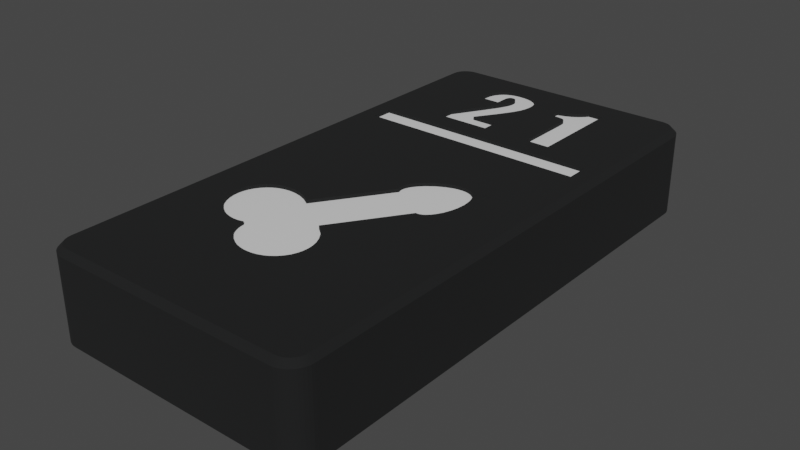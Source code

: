 # Source: prefab_tablet_21.blend  (saved by Blender 3.6.11; exported with 4.5.12 LTS)
import bpy
from mathutils import Matrix  # noqa: F401  (used for matrix-valued properties, if any)

bpy.ops.wm.read_factory_settings(use_empty=True)
scene = bpy.context.scene
scene.name = 'Scene'

# ---- collections
col_collection = bpy.data.collections.new('Collection'); scene.collection.children.link(col_collection)

# ---- materials (node trees are filled in below, after node groups)
mat_base = bpy.data.materials.new('base')
mat_base.use_transparent_shadow = False
mat_emboss = bpy.data.materials.new('emboss')
mat_emboss.use_transparent_shadow = False
mat_material = bpy.data.materials.new('Material')
mat_material.use_transparent_shadow = False

# ---- material node trees
mat_base.use_nodes = True; mat_base.node_tree.nodes.clear()
_N = mat_base.node_tree.nodes; _L = mat_base.node_tree.links
n0 = _N.new('ShaderNodeBsdfPrincipled'); n0.name = 'Principled BSDF'; n0.location = (10, 300)
n0.distribution = 'GGX'
n0.subsurface_method = 'RANDOM_WALK_SKIN'
n0.inputs[0].default_value = (0.005758, 0.006145, 0.00637, 1.0)
n0.inputs[2].default_value = 0.9488
n0.inputs[3].default_value = 1.45
n0.inputs[27].default_value = (0.0, 0.0, 0.0, 1.0)
n1 = _N.new('ShaderNodeOutputMaterial'); n1.name = 'Material Output'; n1.location = (300, 300)
_L.new(n0.outputs[0], n1.inputs[0])
n1.is_active_output = True
mat_emboss.use_nodes = True; mat_emboss.node_tree.nodes.clear()
_N = mat_emboss.node_tree.nodes; _L = mat_emboss.node_tree.links
n0 = _N.new('ShaderNodeBsdfPrincipled'); n0.name = 'Principled BSDF'; n0.location = (10, 300)
n0.distribution = 'GGX'
n0.subsurface_method = 'RANDOM_WALK_SKIN'
n0.inputs[0].default_value = (1.0, 1.0, 1.0, 1.0)
n0.inputs[2].default_value = 0.1693
n0.inputs[3].default_value = 1.45
n0.inputs[28].default_value = 0.1
n1 = _N.new('ShaderNodeOutputMaterial'); n1.name = 'Material Output'; n1.location = (300, 300)
_L.new(n0.outputs[0], n1.inputs[0])
n1.is_active_output = True
mat_material.use_nodes = True; mat_material.node_tree.nodes.clear()
_N = mat_material.node_tree.nodes; _L = mat_material.node_tree.links
n0 = _N.new('ShaderNodeBsdfPrincipled'); n0.name = 'Principled BSDF'; n0.location = (10, 300)
n0.distribution = 'GGX'
n0.subsurface_method = 'RANDOM_WALK_SKIN'
n0.inputs[2].default_value = 0.09748
n0.inputs[3].default_value = 1.45
n0.inputs[27].default_value = (0.0, 0.0, 0.0, 1.0)
n1 = _N.new('ShaderNodeOutputMaterial'); n1.name = 'Material Output'; n1.location = (300, 300)
_L.new(n0.outputs[0], n1.inputs[0])
n1.is_active_output = True

# ---- world
world_world = bpy.data.worlds.new('World'); scene.world = world_world
world_world.use_nodes = True; world_world.node_tree.nodes.clear()
_N = world_world.node_tree.nodes; _L = world_world.node_tree.links
n0 = _N.new('ShaderNodeOutputWorld'); n0.name = 'World Output'; n0.location = (300, 300)
n1 = _N.new('ShaderNodeBackground'); n1.name = 'Background'; n1.location = (10, 300)
n1.inputs[0].default_value = (0.05088, 0.05088, 0.05088, 1.0)
_L.new(n1.outputs[0], n0.inputs[0])
n0.is_active_output = True
world_world.color = (0.05088, 0.05088, 0.05088)
world_world.use_sun_shadow = False
world_world.sun_shadow_jitter_overblur = 0.0

# ---- meshes
me_tablet_21 = bpy.data.meshes.new('tablet 21')
me_tablet_21.from_pydata([(11.56, 8.6, 12.0), (6.687, 8.6, 12.0), (2.0, 8.6, 14.0), (6.714, 8.6, 10.62), (9.678, 8.6, 4.888), (8.709, 8.6, 4.837), (9.67, 8.6, 5.026), (8.699, 8.6, 5.133), (9.62, 8.6, 5.298), (6.687, 8.6, 5.965), (8.373, 8.6, 7.832), (8.699, 8.6, 5.965), (9.138, 8.6, 6.473), (9.497, 8.6, 5.689), (23.0, 8.6, 14.0), (15.98, 8.6, 12.0), (11.56, 8.6, 10.41), (15.98, 8.6, 7.212), (9.332, 8.6, 4.182), (9.266, 8.6, 4.171), (9.189, 8.6, 4.165), (9.111, 8.6, 4.17), (15.92, 8.6, 5.93), (15.9, 8.6, 5.869), (15.87, 8.6, 5.831), (24.48, 8.6, 48.23), (24.5, 8.6, 48.0), (14.59, 8.6, 40.27), (23.68, 8.6, 0.6635), (23.46, 8.6, 0.5734), (18.21, 8.6, 3.0), (15.98, 8.6, 6.771), (15.97, 8.6, 6.462), (15.96, 8.6, 6.246), (9.669, 8.6, 4.703), (9.648, 8.6, 4.57), (9.616, 8.6, 4.461), (8.847, 8.6, 4.319), (8.812, 8.6, 4.374), (14.86, 8.6, 39.85), (11.82, 8.6, 41.48), (2.0, 8.6, 49.5), (12.41, 8.6, 41.47), (23.0, 8.6, 49.5), (12.97, 8.6, 41.37), (13.48, 8.6, 41.18), (10.76, 8.6, 3.19), (11.03, 8.6, 3.392), (14.4, 8.6, 4.509), (24.48, 8.6, 1.765), (24.5, 8.6, 2.0), (18.21, 8.6, 12.0), (2.0, 8.6, 0.5), (16.83, 8.6, 3.0), (23.0, 8.6, 0.5), (23.23, 8.6, 0.5185), (15.95, 8.6, 6.103), (15.94, 8.6, 5.999), (9.571, 8.6, 4.367), (9.53, 8.6, 4.308), (9.49, 8.6, 4.266), (8.774, 8.6, 4.458), (8.738, 8.6, 4.602), (6.915, 8.6, 32.02), (7.497, 8.6, 32.03), (2.0, 8.6, 16.0), (11.71, 8.6, 5.733), (11.55, 8.6, 6.355), (14.4, 8.6, 5.541), (11.21, 8.6, 7.103), (24.43, 8.6, 1.536), (24.34, 8.6, 1.319), (24.21, 8.6, 1.118), (9.445, 8.6, 4.232), (9.391, 8.6, 4.203), (9.048, 8.6, 4.182), (8.992, 8.6, 4.203), (8.889, 8.6, 4.272), (8.938, 8.6, 4.233), (15.83, 8.6, 5.778), (15.78, 8.6, 5.731), (15.7, 8.6, 5.675), (14.26, 8.6, 40.64), (13.86, 8.6, 40.96), (10.48, 8.6, 8.337), (9.116, 8.6, 10.41), (14.62, 8.6, 5.541), (15.1, 8.6, 5.553), (6.759, 8.6, 4.497), (6.831, 8.6, 4.213), (0.5, 8.6, 2.0), (24.06, 8.6, 0.9393), (23.88, 8.6, 0.7865), (15.61, 8.6, 5.634), (15.46, 8.6, 5.595), (11.26, 8.6, 3.635), (11.47, 8.6, 3.929), (11.61, 8.6, 4.217), (18.34, 8.6, 23.39), (18.58, 8.6, 23.53), (23.0, 8.6, 16.0), (5.447, 8.6, 32.48), (5.887, 8.6, 32.25), (6.375, 8.6, 32.1), (15.18, 8.6, 38.46), (15.14, 8.6, 38.96), (15.04, 8.6, 39.39), (23.23, 8.6, 49.48), (23.46, 8.6, 49.43), (23.68, 8.6, 49.34), (23.88, 8.6, 49.21), (24.06, 8.6, 49.06), (24.21, 8.6, 48.88), (24.34, 8.6, 48.68), (24.43, 8.6, 48.46), (11.71, 8.6, 4.543), (11.76, 8.6, 4.912), (11.77, 8.6, 5.129), (7.722, 8.6, 3.107), (8.018, 8.6, 2.965), (8.423, 8.6, 2.849), (8.846, 8.6, 2.796), (6.687, 8.6, 5.642), (6.701, 8.6, 5.084), (7.139, 8.6, 3.633), (7.276, 8.6, 3.464), (7.481, 8.6, 3.271), (9.088, 8.6, 2.788), (9.587, 8.6, 2.814), (10.07, 8.6, 2.901), (10.45, 8.6, 3.031), (11.5, 8.6, 41.44), (10.88, 8.6, 41.29), (10.28, 8.6, 41.02), (0.7865, 8.6, 1.118), (0.6635, 8.6, 1.319), (15.71, 8.6, 4.005), (16.19, 8.6, 3.674), (16.58, 8.6, 3.304), (14.39, 8.6, 36.34), (14.74, 8.6, 36.87), (17.64, 8.6, 29.14), (14.99, 8.6, 37.41), (17.79, 8.6, 29.13), (15.12, 8.6, 4.287), (8.157, 8.6, 32.15), (13.66, 8.6, 26.09), (8.81, 8.6, 32.39), (13.66, 8.6, 26.26), (13.69, 8.6, 26.4), (13.77, 8.6, 25.64), (13.91, 8.6, 25.33), (0.5734, 8.6, 1.536), (0.5185, 8.6, 1.765), (1.536, 8.6, 0.5734), (1.319, 8.6, 0.6635), (6.954, 8.6, 3.93), (1.118, 8.6, 0.7865), (0.9393, 8.6, 0.9393), (4.464, 8.6, 33.51), (4.733, 8.6, 33.12), (5.062, 8.6, 32.77), (9.565, 8.6, 32.82), (13.77, 8.6, 26.61), (13.73, 8.6, 26.53), (13.69, 8.6, 25.88), (14.21, 8.6, 24.92), (14.68, 8.6, 24.43), (15.38, 8.6, 23.91), (18.8, 8.6, 23.71), (18.99, 8.6, 23.92), (19.16, 8.6, 24.18), (19.5, 8.6, 25.65), (1.765, 8.6, 0.5185), (17.44, 8.6, 23.22), (17.78, 8.6, 23.23), (18.07, 8.6, 23.29), (17.5, 8.6, 29.13), (13.29, 8.6, 35.34), (13.9, 8.6, 35.82), (19.31, 8.6, 24.52), (19.43, 8.6, 24.97), (19.45, 8.6, 26.41), (19.32, 8.6, 27.04), (19.1, 8.6, 27.71), (0.5185, 8.6, 48.23), (0.5734, 8.6, 48.46), (6.071, 8.6, 38.17), (0.6635, 8.6, 48.68), (1.765, 8.6, 49.48), (6.642, 8.6, 38.41), (7.156, 8.6, 38.54), (18.54, 8.6, 28.64), (18.31, 8.6, 28.86), (18.14, 8.6, 28.99), (15.13, 8.6, 37.94), (18.8, 8.6, 28.28), (0.7865, 8.6, 48.88), (0.9393, 8.6, 49.06), (1.118, 8.6, 49.21), (5.058, 8.6, 37.4), (4.678, 8.6, 36.92), (0.5, 8.6, 48.0), (18.08, 8.6, 29.02), (17.93, 8.6, 29.08), (9.747, 8.6, 40.68), (9.287, 8.6, 40.25), (8.957, 8.6, 39.84), (1.319, 8.6, 49.34), (1.536, 8.6, 49.43), (5.527, 8.6, 37.82), (8.484, 8.6, 38.43), (8.323, 8.6, 38.49), (8.507, 8.6, 38.74), (8.005, 8.6, 38.56), (8.583, 8.6, 39.07), (4.385, 8.6, 36.41), (4.194, 8.6, 35.89), (4.092, 8.6, 35.37), (4.074, 8.6, 34.87), (4.137, 8.6, 34.37), (4.261, 8.6, 33.94), (7.614, 8.6, 38.58), (8.727, 8.6, 39.44), (16.04, 8.6, 23.56), (16.61, 8.6, 23.35), (17.03, 8.6, 23.25), (0.0, 8.1, 2.0), (0.0, 0.5, 2.0), (0.0, 8.1, 48.0), (0.0, 0.5, 48.0), (2.0, 8.1, 50.0), (2.0, 0.5, 50.0), (23.0, 8.1, 50.0), (23.0, 0.5, 50.0), (25.0, 8.1, 48.0), (25.0, 0.5, 48.0), (25.0, 8.1, 2.0), (25.0, 0.5, 2.0), (23.0, 8.1, 0.0), (23.0, 0.5, 0.0), (2.0, 8.1, 0.0), (2.0, 0.5, 0.0), (2.0, 0.0, 0.5), (23.0, 0.0, 0.5), (0.5, 0.0, 2.0), (1.765, 0.0, 0.5185), (24.5, 0.0, 2.0), (24.5, 0.0, 48.0), (23.0, 0.0, 49.5), (24.48, 0.0, 48.23), (24.48, 0.0, 1.765), (2.0, 0.0, 49.5), (0.5, 0.0, 48.0), (24.21, 0.0, 48.88), (24.06, 0.0, 49.06), (23.88, 0.0, 49.21), (24.43, 0.0, 48.46), (24.34, 0.0, 48.68), (23.23, 0.0, 49.48), (23.46, 0.0, 49.43), (0.6635, 0.0, 1.319), (0.7865, 0.0, 1.118), (1.536, 0.0, 0.5734), (23.68, 0.0, 49.34), (23.46, 0.0, 0.5734), (24.21, 0.0, 1.118), (24.34, 0.0, 1.319), (0.5734, 0.0, 1.536), (0.9393, 0.0, 0.9393), (1.118, 0.0, 0.7865), (1.319, 0.0, 0.6635), (23.68, 0.0, 0.6635), (23.88, 0.0, 0.7865), (24.06, 0.0, 0.9393), (23.23, 0.0, 0.5185), (24.43, 0.0, 1.536), (1.765, 0.0, 49.48), (1.536, 0.0, 49.43), (0.9393, 0.0, 49.06), (1.319, 0.0, 49.34), (1.118, 0.0, 49.21), (0.7865, 0.0, 48.88), (0.6635, 0.0, 48.68), (0.5734, 0.0, 48.46), (0.5185, 0.0, 48.23), (0.5185, 0.0, 1.765), (1.687, 0.5, 0.02462), (1.687, 8.1, 0.02462), (1.382, 0.5, 0.09789), (1.382, 8.1, 0.09789), (1.092, 0.5, 0.218), (1.092, 8.1, 0.218), (0.8244, 0.5, 0.382), (0.8244, 8.1, 0.382), (0.5858, 0.5, 0.5858), (0.5858, 8.1, 0.5858), (0.382, 0.5, 0.8244), (0.382, 8.1, 0.8244), (0.218, 0.5, 1.092), (0.218, 8.1, 1.092), (0.09789, 0.5, 1.382), (0.09789, 8.1, 1.382), (0.02462, 0.5, 1.687), (0.02462, 8.1, 1.687), (24.98, 0.5, 1.687), (24.98, 8.1, 1.687), (24.9, 0.5, 1.382), (24.9, 8.1, 1.382), (24.78, 0.5, 1.092), (24.78, 8.1, 1.092), (24.62, 0.5, 0.8244), (24.62, 8.1, 0.8244), (24.41, 0.5, 0.5858), (24.41, 8.1, 0.5858), (24.18, 0.5, 0.382), (24.18, 8.1, 0.382), (23.91, 0.5, 0.218), (23.91, 8.1, 0.218), (23.62, 0.5, 0.09789), (23.62, 8.1, 0.09789), (23.31, 0.5, 0.02462), (23.31, 8.1, 0.02462), (0.02462, 0.5, 48.31), (0.02462, 8.1, 48.31), (0.09789, 0.5, 48.62), (0.09789, 8.1, 48.62), (0.218, 0.5, 48.91), (0.218, 8.1, 48.91), (0.382, 0.5, 49.18), (0.382, 8.1, 49.18), (0.5858, 0.5, 49.41), (0.5858, 8.1, 49.41), (0.8244, 0.5, 49.62), (0.8244, 8.1, 49.62), (1.092, 0.5, 49.78), (1.092, 8.1, 49.78), (1.382, 0.5, 49.9), (1.382, 8.1, 49.9), (1.687, 0.5, 49.98), (1.687, 8.1, 49.98), (23.31, 0.5, 49.98), (23.31, 8.1, 49.98), (23.62, 0.5, 49.9), (23.62, 8.1, 49.9), (23.91, 0.5, 49.78), (23.91, 8.1, 49.78), (24.18, 0.5, 49.62), (24.18, 8.1, 49.62), (24.41, 0.5, 49.41), (24.41, 8.1, 49.41), (24.62, 0.5, 49.18), (24.62, 8.1, 49.18), (24.78, 0.5, 48.91), (24.78, 8.1, 48.91), (24.9, 0.5, 48.62), (24.9, 8.1, 48.62), (24.98, 0.5, 48.31), (24.98, 8.1, 48.31), (2.0, 8.1, 16.0), (2.0, 8.1, 14.0), (23.0, 8.1, 14.0), (23.0, 8.1, 16.0), (16.83, 8.1, 3.0), (18.21, 8.1, 3.0), (18.21, 8.1, 12.0), (15.98, 8.1, 12.0), (15.98, 8.1, 7.212), (14.62, 8.1, 5.541), (15.1, 8.1, 5.553), (15.46, 8.1, 5.595), (15.61, 8.1, 5.634), (15.7, 8.1, 5.675), (15.78, 8.1, 5.731), (15.83, 8.1, 5.778), (15.87, 8.1, 5.831), (15.9, 8.1, 5.869), (15.92, 8.1, 5.93), (15.94, 8.1, 5.999), (15.95, 8.1, 6.103), (15.96, 8.1, 6.246), (15.97, 8.1, 6.462), (15.98, 8.1, 6.771), (14.4, 8.1, 5.541), (14.4, 8.1, 4.509), (16.58, 8.1, 3.304), (16.19, 8.1, 3.674), (15.71, 8.1, 4.005), (15.12, 8.1, 4.287), (9.116, 8.1, 10.41), (11.56, 8.1, 10.41), (11.56, 8.1, 12.0), (6.687, 8.1, 12.0), (6.714, 8.1, 10.62), (9.678, 8.1, 4.888), (9.67, 8.1, 5.026), (9.62, 8.1, 5.298), (9.497, 8.1, 5.689), (9.138, 8.1, 6.473), (8.373, 8.1, 7.832), (9.189, 8.1, 4.165), (9.266, 8.1, 4.171), (9.332, 8.1, 4.182), (9.391, 8.1, 4.203), (9.445, 8.1, 4.232), (9.49, 8.1, 4.266), (9.53, 8.1, 4.308), (9.571, 8.1, 4.367), (9.616, 8.1, 4.461), (9.648, 8.1, 4.57), (9.669, 8.1, 4.703), (8.699, 8.1, 5.133), (8.709, 8.1, 4.837), (8.738, 8.1, 4.602), (8.774, 8.1, 4.458), (8.812, 8.1, 4.374), (8.847, 8.1, 4.319), (8.889, 8.1, 4.272), (8.938, 8.1, 4.233), (8.992, 8.1, 4.203), (9.048, 8.1, 4.182), (9.111, 8.1, 4.17), (8.699, 8.1, 5.965), (6.687, 8.1, 5.965), (6.687, 8.1, 5.642), (9.088, 8.1, 2.788), (8.846, 8.1, 2.796), (8.423, 8.1, 2.849), (8.018, 8.1, 2.965), (7.722, 8.1, 3.107), (7.481, 8.1, 3.271), (7.276, 8.1, 3.464), (7.139, 8.1, 3.633), (6.954, 8.1, 3.93), (6.831, 8.1, 4.213), (6.759, 8.1, 4.497), (6.701, 8.1, 5.084), (11.77, 8.1, 5.129), (11.76, 8.1, 4.912), (11.71, 8.1, 4.543), (11.61, 8.1, 4.217), (11.47, 8.1, 3.929), (11.26, 8.1, 3.635), (11.03, 8.1, 3.392), (10.76, 8.1, 3.19), (10.45, 8.1, 3.031), (10.07, 8.1, 2.901), (9.587, 8.1, 2.814), (10.48, 8.1, 8.337), (11.21, 8.1, 7.103), (11.55, 8.1, 6.355), (11.71, 8.1, 5.733), (0.5, 2.711e-15, 48.0), (0.5, 1.084e-16, 2.0), (2.0, 1.735e-15, 49.5), (1.765, 1.735e-15, 49.48), (1.536, 1.735e-15, 49.43), (1.319, 1.735e-15, 49.34), (1.118, 1.735e-15, 49.21), (0.9393, 1.735e-15, 49.06), (0.7865, 1.735e-15, 48.88), (0.6635, 1.735e-15, 48.68), (0.5734, 1.735e-15, 48.46), (0.5185, 1.735e-15, 48.23), (0.5, 1.735e-15, 48.0), (23.0, -2.819e-15, 49.5), (2.0, 2.711e-15, 49.5), (23.0, 1.084e-16, 0.5), (2.0, 1.084e-16, 0.5), (23.0, -1.735e-15, 0.5), (23.23, -1.735e-15, 0.5185), (23.46, -1.735e-15, 0.5734), (23.68, -1.735e-15, 0.6635), (23.88, -1.735e-15, 0.7865), (24.06, -1.735e-15, 0.9393), (24.21, -1.735e-15, 1.118), (24.34, -1.735e-15, 1.319), (24.43, -1.735e-15, 1.536), (24.48, -1.735e-15, 1.765), (24.5, -1.735e-15, 2.0), (24.5, 1.084e-16, 2.0), (24.5, -7.589e-16, 48.0), (8.484, 8.1, 38.43), (8.507, 8.1, 38.74), (8.583, 8.1, 39.07), (8.727, 8.1, 39.44), (8.957, 8.1, 39.84), (9.287, 8.1, 40.25), (9.747, 8.1, 40.68), (10.28, 8.1, 41.02), (10.88, 8.1, 41.29), (11.5, 8.1, 41.44), (11.82, 8.1, 41.48), (12.41, 8.1, 41.47), (12.97, 8.1, 41.37), (13.48, 8.1, 41.18), (13.86, 8.1, 40.96), (14.26, 8.1, 40.64), (14.59, 8.1, 40.27), (14.86, 8.1, 39.85), (15.04, 8.1, 39.39), (15.14, 8.1, 38.96), (15.18, 8.1, 38.46), (15.13, 8.1, 37.94), (14.99, 8.1, 37.41), (14.74, 8.1, 36.87), (14.39, 8.1, 36.34), (13.9, 8.1, 35.82), (13.29, 8.1, 35.34), (9.565, 8.1, 32.82), (8.81, 8.1, 32.39), (8.157, 8.1, 32.15), (7.497, 8.1, 32.03), (6.915, 8.1, 32.02), (6.375, 8.1, 32.1), (5.887, 8.1, 32.25), (5.447, 8.1, 32.48), (5.062, 8.1, 32.77), (4.733, 8.1, 33.12), (4.464, 8.1, 33.51), (4.261, 8.1, 33.94), (4.137, 8.1, 34.37), (4.074, 8.1, 34.87), (4.092, 8.1, 35.37), (4.194, 8.1, 35.89), (4.385, 8.1, 36.41), (4.678, 8.1, 36.92), (5.058, 8.1, 37.4), (5.527, 8.1, 37.82), (6.071, 8.1, 38.17), (6.642, 8.1, 38.41), (7.156, 8.1, 38.54), (7.614, 8.1, 38.58), (8.005, 8.1, 38.56), (8.323, 8.1, 38.49), (13.77, 8.1, 26.61), (18.58, 8.1, 23.53), (18.34, 8.1, 23.39), (18.07, 8.1, 23.29), (17.78, 8.1, 23.23), (17.44, 8.1, 23.22), (17.03, 8.1, 23.25), (16.61, 8.1, 23.35), (16.04, 8.1, 23.56), (15.38, 8.1, 23.91), (14.68, 8.1, 24.43), (14.21, 8.1, 24.92), (13.91, 8.1, 25.33), (13.77, 8.1, 25.64), (13.69, 8.1, 25.88), (13.66, 8.1, 26.09), (13.66, 8.1, 26.26), (13.69, 8.1, 26.4), (13.73, 8.1, 26.53), (17.5, 8.1, 29.13), (17.64, 8.1, 29.14), (17.79, 8.1, 29.13), (17.93, 8.1, 29.08), (18.08, 8.1, 29.02), (18.14, 8.1, 28.99), (18.31, 8.1, 28.86), (18.54, 8.1, 28.64), (18.8, 8.1, 28.28), (19.1, 8.1, 27.71), (19.32, 8.1, 27.04), (19.45, 8.1, 26.41), (19.5, 8.1, 25.65), (19.43, 8.1, 24.97), (19.31, 8.1, 24.52), (19.16, 8.1, 24.18), (18.99, 8.1, 23.92), (18.8, 8.1, 23.71)], [], [(0, 1, 2), (2, 1, 3), (4, 5, 6), (6, 5, 7), (6, 7, 8), (9, 10, 11), (11, 10, 12), (11, 12, 7), (7, 12, 13), (7, 13, 8), (2, 14, 0), (0, 14, 15), (0, 15, 16), (16, 15, 17), (18, 19, 5), (5, 19, 20), (5, 20, 21), (22, 23, 16), (16, 23, 24), (25, 26, 27), (28, 29, 30), (17, 31, 16), (16, 31, 32), (16, 32, 33), (4, 34, 5), (5, 34, 35), (5, 35, 36), (21, 37, 38), (27, 26, 39), (40, 41, 42), (42, 41, 43), (42, 43, 44), (44, 43, 45), (46, 47, 48), (49, 30, 50), (50, 30, 51), (52, 53, 54), (54, 53, 30), (54, 30, 55), (55, 30, 29), (33, 56, 16), (16, 56, 57), (16, 57, 22), (36, 58, 5), (5, 58, 59), (5, 59, 60), (38, 61, 21), (21, 61, 62), (21, 62, 5), (63, 64, 65), (66, 67, 68), (68, 67, 69), (49, 70, 30), (30, 70, 71), (30, 71, 72), (60, 73, 5), (5, 73, 74), (5, 74, 18), (21, 75, 37), (37, 75, 76), (37, 76, 77), (77, 76, 78), (24, 79, 16), (16, 79, 80), (16, 80, 81), (27, 82, 43), (43, 82, 83), (43, 83, 45), (69, 84, 68), (68, 84, 85), (68, 85, 86), (86, 85, 16), (86, 16, 87), (88, 89, 90), (72, 91, 30), (30, 91, 92), (30, 92, 28), (81, 93, 16), (16, 93, 94), (16, 94, 87), (47, 95, 48), (48, 95, 96), (48, 96, 97), (98, 99, 100), (101, 102, 65), (65, 102, 103), (65, 103, 63), (104, 105, 26), (26, 105, 106), (26, 106, 39), (43, 107, 27), (27, 107, 108), (27, 108, 109), (109, 110, 27), (27, 110, 111), (27, 111, 112), (112, 113, 27), (27, 113, 114), (27, 114, 25), (97, 115, 48), (48, 115, 116), (48, 116, 68), (68, 116, 117), (68, 117, 66), (118, 119, 52), (52, 119, 120), (52, 120, 121), (9, 122, 90), (90, 122, 123), (90, 123, 88), (124, 125, 52), (52, 125, 126), (52, 126, 118), (121, 127, 52), (52, 127, 128), (52, 128, 53), (53, 128, 129), (53, 129, 130), (40, 131, 41), (41, 131, 132), (41, 132, 133), (134, 135, 89), (136, 137, 130), (130, 137, 138), (130, 138, 53), (139, 140, 141), (141, 140, 142), (141, 142, 143), (46, 48, 130), (130, 48, 144), (130, 144, 136), (64, 145, 146), (146, 145, 147), (146, 147, 148), (148, 147, 149), (150, 151, 65), (135, 152, 89), (89, 152, 153), (89, 153, 90), (154, 155, 156), (156, 155, 157), (156, 157, 89), (89, 157, 158), (89, 158, 134), (159, 160, 65), (65, 160, 161), (65, 161, 101), (162, 163, 147), (147, 163, 164), (147, 164, 149), (64, 146, 65), (65, 146, 165), (65, 165, 150), (151, 166, 65), (65, 166, 167), (65, 167, 168), (99, 169, 100), (100, 169, 170), (100, 170, 171), (172, 26, 100), (100, 26, 50), (100, 50, 14), (14, 50, 51), (14, 51, 15), (124, 52, 156), (156, 52, 173), (156, 173, 154), (174, 175, 100), (100, 175, 176), (100, 176, 98), (177, 178, 141), (141, 178, 179), (141, 179, 139), (171, 180, 100), (100, 180, 181), (100, 181, 172), (172, 182, 26), (26, 182, 183), (26, 183, 184), (185, 186, 187), (187, 186, 188), (187, 189, 190), (190, 189, 41), (190, 41, 191), (192, 193, 142), (142, 193, 194), (104, 26, 195), (195, 26, 184), (195, 184, 142), (142, 184, 196), (142, 196, 192), (188, 197, 187), (187, 197, 198), (187, 198, 199), (200, 201, 202), (194, 203, 142), (142, 203, 204), (142, 204, 143), (133, 205, 41), (41, 205, 206), (41, 206, 207), (199, 208, 187), (187, 208, 209), (187, 209, 189), (185, 187, 202), (202, 187, 210), (202, 210, 200), (211, 212, 213), (213, 212, 214), (213, 214, 215), (201, 216, 202), (202, 216, 217), (202, 217, 218), (219, 220, 65), (65, 220, 221), (65, 221, 159), (191, 41, 222), (222, 41, 207), (222, 207, 214), (214, 207, 223), (214, 223, 215), (218, 219, 202), (202, 219, 65), (202, 65, 90), (90, 65, 2), (90, 2, 9), (9, 2, 3), (9, 3, 10), (168, 224, 65), (65, 224, 225), (65, 225, 100), (100, 225, 226), (100, 226, 174), (227, 228, 229), (229, 228, 230), (231, 232, 233), (233, 232, 234), (235, 236, 237), (237, 236, 238), (239, 240, 241), (241, 240, 242), (243, 244, 245), (243, 245, 246), (247, 248, 249), (249, 248, 250), (251, 247, 244), (244, 247, 249), (244, 249, 245), (245, 249, 252), (245, 252, 253), (254, 255, 256), (250, 257, 249), (249, 257, 258), (249, 258, 259), (259, 258, 260), (261, 262, 263), (254, 256, 258), (258, 256, 264), (258, 264, 260), (265, 266, 267), (261, 263, 268), (269, 270, 262), (262, 270, 271), (262, 271, 263), (265, 272, 266), (266, 272, 273), (266, 273, 274), (244, 275, 251), (251, 275, 265), (251, 265, 276), (276, 265, 267), (277, 278, 279), (279, 278, 280), (279, 280, 281), (277, 279, 252), (252, 279, 282), (252, 282, 283), (283, 284, 252), (252, 284, 285), (252, 285, 253), (246, 245, 263), (263, 245, 286), (263, 286, 268), (241, 242, 287), (241, 287, 288), (288, 287, 289), (288, 289, 290), (290, 289, 291), (290, 291, 292), (292, 291, 293), (292, 293, 294), (294, 293, 295), (294, 295, 296), (296, 295, 297), (296, 297, 298), (298, 297, 299), (298, 299, 300), (300, 299, 301), (300, 301, 302), (302, 301, 303), (302, 303, 304), (304, 303, 228), (304, 228, 227), (237, 238, 305), (237, 305, 306), (306, 305, 307), (306, 307, 308), (308, 307, 309), (308, 309, 310), (310, 309, 311), (310, 311, 312), (312, 311, 313), (312, 313, 314), (314, 313, 315), (314, 315, 316), (316, 315, 317), (316, 317, 318), (318, 317, 319), (318, 319, 320), (320, 319, 321), (320, 321, 322), (322, 321, 240), (322, 240, 239), (229, 230, 323), (229, 323, 324), (324, 323, 325), (324, 325, 326), (326, 325, 327), (326, 327, 328), (328, 327, 329), (328, 329, 330), (330, 329, 331), (330, 331, 332), (332, 331, 333), (332, 333, 334), (334, 333, 335), (334, 335, 336), (336, 335, 337), (336, 337, 338), (338, 337, 339), (338, 339, 340), (340, 339, 232), (340, 232, 231), (233, 234, 341), (233, 341, 342), (342, 341, 343), (342, 343, 344), (344, 343, 345), (344, 345, 346), (346, 345, 347), (346, 347, 348), (348, 347, 349), (348, 349, 350), (350, 349, 351), (350, 351, 352), (352, 351, 353), (352, 353, 354), (354, 353, 355), (354, 355, 356), (356, 355, 357), (356, 357, 358), (358, 357, 236), (358, 236, 235), (359, 360, 65), (65, 360, 2), (360, 361, 2), (2, 361, 14), (361, 362, 14), (14, 362, 100), (362, 359, 100), (100, 359, 65), (362, 361, 359), (359, 361, 360), (363, 364, 53), (53, 364, 30), (364, 365, 30), (30, 365, 51), (365, 366, 51), (51, 366, 15), (366, 367, 15), (15, 367, 17), (368, 86, 87), (368, 87, 369), (369, 87, 94), (369, 94, 370), (370, 94, 93), (370, 93, 371), (371, 93, 81), (371, 81, 372), (372, 81, 80), (372, 80, 373), (373, 80, 79), (373, 79, 374), (374, 79, 24), (374, 24, 375), (375, 24, 23), (375, 23, 376), (376, 23, 22), (376, 22, 377), (377, 22, 57), (377, 57, 378), (378, 57, 56), (378, 56, 379), (379, 56, 33), (379, 33, 380), (380, 33, 32), (380, 32, 381), (381, 32, 31), (381, 31, 382), (382, 31, 17), (382, 17, 367), (368, 383, 86), (86, 383, 68), (383, 384, 68), (68, 384, 48), (363, 53, 138), (363, 138, 385), (385, 138, 137), (385, 137, 386), (386, 137, 136), (386, 136, 387), (387, 136, 144), (387, 144, 388), (388, 144, 48), (388, 48, 384), (369, 370, 388), (388, 370, 371), (388, 371, 387), (364, 363, 372), (372, 363, 385), (372, 385, 371), (371, 385, 386), (371, 386, 387), (372, 373, 364), (364, 373, 374), (364, 374, 375), (375, 376, 364), (364, 376, 377), (364, 377, 378), (369, 388, 368), (368, 388, 384), (368, 384, 383), (378, 379, 364), (364, 379, 380), (364, 380, 381), (366, 365, 367), (367, 365, 364), (367, 364, 382), (382, 364, 381), (389, 390, 85), (85, 390, 16), (390, 391, 16), (16, 391, 0), (391, 392, 0), (0, 392, 1), (392, 393, 1), (1, 393, 3), (394, 4, 6), (394, 6, 395), (395, 6, 8), (395, 8, 396), (396, 8, 13), (396, 13, 397), (397, 13, 12), (397, 12, 398), (398, 12, 10), (398, 10, 399), (399, 10, 3), (399, 3, 393), (400, 20, 19), (400, 19, 401), (401, 19, 18), (401, 18, 402), (402, 18, 74), (402, 74, 403), (403, 74, 73), (403, 73, 404), (404, 73, 60), (404, 60, 405), (405, 60, 59), (405, 59, 406), (406, 59, 58), (406, 58, 407), (407, 58, 36), (407, 36, 408), (408, 36, 35), (408, 35, 409), (409, 35, 34), (409, 34, 410), (410, 34, 4), (410, 4, 394), (411, 7, 5), (411, 5, 412), (412, 5, 62), (412, 62, 413), (413, 62, 61), (413, 61, 414), (414, 61, 38), (414, 38, 415), (415, 38, 37), (415, 37, 416), (416, 37, 77), (416, 77, 417), (417, 77, 78), (417, 78, 418), (418, 78, 76), (418, 76, 419), (419, 76, 75), (419, 75, 420), (420, 75, 21), (420, 21, 421), (421, 21, 20), (421, 20, 400), (411, 422, 7), (7, 422, 11), (422, 423, 11), (11, 423, 9), (423, 424, 9), (9, 424, 122), (425, 127, 121), (425, 121, 426), (426, 121, 120), (426, 120, 427), (427, 120, 119), (427, 119, 428), (428, 119, 118), (428, 118, 429), (429, 118, 126), (429, 126, 430), (430, 126, 125), (430, 125, 431), (431, 125, 124), (431, 124, 432), (432, 124, 156), (432, 156, 433), (433, 156, 89), (433, 89, 434), (434, 89, 88), (434, 88, 435), (435, 88, 123), (435, 123, 436), (436, 123, 122), (436, 122, 424), (437, 117, 116), (437, 116, 438), (438, 116, 115), (438, 115, 439), (439, 115, 97), (439, 97, 440), (440, 97, 96), (440, 96, 441), (441, 96, 95), (441, 95, 442), (442, 95, 47), (442, 47, 443), (443, 47, 46), (443, 46, 444), (444, 46, 130), (444, 130, 445), (445, 130, 129), (445, 129, 446), (446, 129, 128), (446, 128, 447), (447, 128, 127), (447, 127, 425), (389, 85, 84), (389, 84, 448), (448, 84, 69), (448, 69, 449), (449, 69, 67), (449, 67, 450), (450, 67, 66), (450, 66, 451), (451, 66, 117), (451, 117, 437), (423, 422, 424), (424, 422, 411), (424, 411, 436), (436, 411, 435), (435, 411, 412), (435, 412, 434), (434, 412, 413), (434, 413, 433), (433, 413, 414), (433, 414, 432), (432, 414, 415), (432, 415, 431), (431, 415, 430), (430, 415, 416), (430, 416, 429), (429, 416, 417), (429, 417, 428), (428, 417, 418), (428, 418, 427), (427, 418, 419), (427, 419, 426), (408, 442, 407), (407, 442, 443), (407, 443, 406), (406, 443, 444), (406, 444, 405), (405, 444, 445), (405, 445, 404), (404, 445, 446), (447, 402, 446), (446, 402, 403), (446, 403, 404), (399, 393, 392), (419, 420, 426), (426, 420, 421), (426, 421, 425), (425, 421, 400), (425, 400, 447), (447, 400, 401), (447, 401, 402), (391, 390, 392), (392, 390, 389), (392, 389, 399), (399, 389, 448), (399, 448, 398), (398, 448, 449), (398, 449, 397), (397, 449, 450), (397, 450, 396), (396, 450, 451), (396, 451, 395), (395, 451, 437), (395, 437, 394), (394, 437, 438), (394, 438, 410), (410, 438, 439), (410, 439, 409), (409, 439, 440), (409, 440, 408), (408, 440, 441), (408, 441, 442), (229, 202, 227), (227, 202, 90), (202, 229, 324), (202, 324, 185), (185, 324, 326), (185, 326, 186), (186, 326, 328), (186, 328, 188), (188, 328, 330), (188, 330, 197), (197, 330, 332), (197, 332, 198), (198, 332, 334), (198, 334, 199), (199, 334, 336), (199, 336, 208), (208, 336, 338), (208, 338, 209), (209, 338, 340), (209, 340, 189), (189, 340, 231), (189, 231, 41), (52, 241, 288), (52, 288, 173), (173, 288, 290), (173, 290, 154), (154, 290, 292), (154, 292, 155), (155, 292, 294), (155, 294, 157), (157, 294, 296), (157, 296, 158), (158, 296, 298), (158, 298, 134), (134, 298, 300), (134, 300, 135), (135, 300, 302), (135, 302, 152), (152, 302, 304), (152, 304, 153), (153, 304, 227), (153, 227, 90), (233, 43, 231), (231, 43, 41), (54, 239, 52), (52, 239, 241), (43, 233, 342), (43, 342, 107), (107, 342, 344), (107, 344, 108), (108, 344, 346), (108, 346, 109), (109, 346, 348), (109, 348, 110), (110, 348, 350), (110, 350, 111), (111, 350, 352), (111, 352, 112), (112, 352, 354), (112, 354, 113), (113, 354, 356), (113, 356, 114), (114, 356, 358), (114, 358, 25), (25, 358, 235), (25, 235, 26), (50, 237, 306), (50, 306, 49), (49, 306, 308), (49, 308, 70), (70, 308, 310), (70, 310, 71), (71, 310, 312), (71, 312, 72), (72, 312, 314), (72, 314, 91), (91, 314, 316), (91, 316, 92), (92, 316, 318), (92, 318, 28), (28, 318, 320), (28, 320, 29), (29, 320, 322), (29, 322, 55), (55, 322, 239), (55, 239, 54), (237, 50, 235), (235, 50, 26), (452, 230, 453), (453, 230, 228), (454, 232, 339), (454, 339, 455), (455, 339, 337), (455, 337, 456), (456, 337, 335), (456, 335, 457), (457, 335, 333), (457, 333, 458), (458, 333, 331), (458, 331, 459), (459, 331, 329), (459, 329, 460), (460, 329, 327), (460, 327, 461), (461, 327, 325), (461, 325, 462), (462, 325, 323), (462, 323, 463), (463, 323, 230), (463, 230, 464), (245, 228, 303), (245, 303, 286), (286, 303, 301), (286, 301, 268), (268, 301, 299), (268, 299, 261), (261, 299, 297), (261, 297, 262), (262, 297, 295), (262, 295, 269), (269, 295, 293), (269, 293, 270), (270, 293, 291), (270, 291, 271), (271, 291, 289), (271, 289, 263), (263, 289, 287), (263, 287, 246), (246, 287, 242), (246, 242, 243), (465, 234, 466), (466, 234, 232), (240, 467, 242), (242, 467, 468), (248, 236, 357), (248, 357, 250), (250, 357, 355), (250, 355, 257), (257, 355, 353), (257, 353, 258), (258, 353, 351), (258, 351, 254), (254, 351, 349), (254, 349, 255), (255, 349, 347), (255, 347, 256), (256, 347, 345), (256, 345, 264), (264, 345, 343), (264, 343, 260), (260, 343, 341), (260, 341, 259), (259, 341, 234), (259, 234, 249), (469, 240, 321), (469, 321, 470), (470, 321, 319), (470, 319, 471), (471, 319, 317), (471, 317, 472), (472, 317, 315), (472, 315, 473), (473, 315, 313), (473, 313, 474), (474, 313, 311), (474, 311, 475), (475, 311, 309), (475, 309, 476), (476, 309, 307), (476, 307, 477), (477, 307, 305), (477, 305, 478), (478, 305, 238), (478, 238, 479), (480, 238, 481), (481, 238, 236), (482, 211, 213), (482, 213, 483), (483, 213, 215), (483, 215, 484), (484, 215, 223), (484, 223, 485), (485, 223, 207), (485, 207, 486), (486, 207, 206), (486, 206, 487), (487, 206, 205), (487, 205, 488), (488, 205, 133), (488, 133, 489), (489, 133, 132), (489, 132, 490), (490, 132, 131), (490, 131, 491), (491, 131, 40), (491, 40, 492), (492, 40, 42), (492, 42, 493), (493, 42, 44), (493, 44, 494), (494, 44, 45), (494, 45, 495), (495, 45, 83), (495, 83, 496), (496, 83, 82), (496, 82, 497), (497, 82, 27), (497, 27, 498), (498, 27, 39), (498, 39, 499), (499, 39, 106), (499, 106, 500), (500, 106, 105), (500, 105, 501), (501, 105, 104), (501, 104, 502), (502, 104, 195), (502, 195, 503), (503, 195, 142), (503, 142, 504), (504, 142, 140), (504, 140, 505), (505, 140, 139), (505, 139, 506), (506, 139, 179), (506, 179, 507), (507, 179, 178), (507, 178, 508), (509, 162, 147), (509, 147, 510), (510, 147, 145), (510, 145, 511), (511, 145, 64), (511, 64, 512), (512, 64, 63), (512, 63, 513), (513, 63, 103), (513, 103, 514), (514, 103, 102), (514, 102, 515), (515, 102, 101), (515, 101, 516), (516, 101, 161), (516, 161, 517), (517, 161, 160), (517, 160, 518), (518, 160, 159), (518, 159, 519), (519, 159, 221), (519, 221, 520), (520, 221, 220), (520, 220, 521), (521, 220, 219), (521, 219, 522), (522, 219, 218), (522, 218, 523), (523, 218, 217), (523, 217, 524), (524, 217, 216), (524, 216, 525), (525, 216, 201), (525, 201, 526), (526, 201, 200), (526, 200, 527), (527, 200, 210), (527, 210, 528), (528, 210, 187), (528, 187, 529), (529, 187, 190), (529, 190, 530), (530, 190, 191), (530, 191, 531), (531, 191, 222), (531, 222, 532), (532, 222, 214), (532, 214, 533), (533, 214, 212), (533, 212, 534), (534, 212, 211), (534, 211, 482), (509, 535, 162), (162, 535, 163), (536, 99, 98), (536, 98, 537), (537, 98, 176), (537, 176, 538), (538, 176, 175), (538, 175, 539), (539, 175, 174), (539, 174, 540), (540, 174, 226), (540, 226, 541), (541, 226, 225), (541, 225, 542), (542, 225, 224), (542, 224, 543), (543, 224, 168), (543, 168, 544), (544, 168, 167), (544, 167, 545), (545, 167, 166), (545, 166, 546), (546, 166, 151), (546, 151, 547), (547, 151, 150), (547, 150, 548), (548, 150, 165), (548, 165, 549), (549, 165, 146), (549, 146, 550), (550, 146, 148), (550, 148, 551), (551, 148, 149), (551, 149, 552), (552, 149, 164), (552, 164, 553), (553, 164, 163), (553, 163, 535), (554, 177, 141), (554, 141, 555), (555, 141, 143), (555, 143, 556), (556, 143, 204), (556, 204, 557), (557, 204, 203), (557, 203, 558), (558, 203, 194), (558, 194, 559), (559, 194, 193), (559, 193, 560), (560, 193, 192), (560, 192, 561), (561, 192, 196), (561, 196, 562), (562, 196, 184), (562, 184, 563), (563, 184, 183), (563, 183, 564), (564, 183, 182), (564, 182, 565), (565, 182, 172), (565, 172, 566), (566, 172, 181), (566, 181, 567), (567, 181, 180), (567, 180, 568), (568, 180, 171), (568, 171, 569), (569, 171, 170), (569, 170, 570), (570, 170, 169), (570, 169, 571), (571, 169, 99), (571, 99, 536), (554, 508, 177), (177, 508, 178), (533, 534, 514), (533, 514, 532), (540, 541, 553), (534, 510, 511), (556, 557, 537), (540, 553, 539), (508, 482, 483), (556, 537, 555), (511, 512, 534), (534, 512, 513), (534, 513, 514), (483, 484, 508), (508, 484, 485), (508, 485, 486), (508, 492, 507), (507, 492, 493), (499, 500, 507), (507, 500, 501), (507, 501, 506), (506, 501, 505), (482, 508, 537), (537, 508, 554), (537, 554, 555), (510, 534, 509), (509, 534, 482), (509, 482, 535), (535, 482, 537), (535, 537, 553), (553, 537, 538), (553, 538, 539), (493, 494, 507), (507, 494, 495), (507, 495, 496), (557, 558, 537), (537, 558, 559), (537, 559, 560), (550, 551, 543), (563, 564, 537), (537, 564, 565), (537, 565, 566), (544, 545, 546), (541, 542, 553), (553, 542, 543), (553, 543, 552), (552, 543, 551), (519, 520, 531), (531, 520, 521), (531, 521, 522), (486, 487, 508), (508, 487, 488), (508, 488, 489), (496, 497, 507), (507, 497, 498), (507, 498, 499), (502, 503, 501), (501, 503, 504), (501, 504, 505), (560, 561, 537), (537, 561, 562), (537, 562, 563), (566, 567, 537), (537, 567, 568), (537, 568, 569), (546, 547, 544), (544, 547, 548), (544, 548, 543), (543, 548, 549), (543, 549, 550), (516, 517, 531), (531, 517, 518), (531, 518, 519), (522, 523, 531), (531, 523, 524), (531, 524, 525), (525, 526, 531), (531, 526, 527), (531, 527, 530), (530, 527, 528), (530, 528, 529), (489, 490, 508), (508, 490, 491), (508, 491, 492), (569, 570, 537), (537, 570, 571), (537, 571, 536), (532, 514, 531), (531, 514, 515), (531, 515, 516)])
me_tablet_21.polygons.foreach_set('material_index', [0, 0, 0, 0, 0, 0, 0, 0, 0, 0, 0, 0, 0, 0, 0, 0, 0, 0, 0, 0, 0, 0, 0, 0, 0, 0, 0, 0, 0, 0, 0, 0, 0, 0, 0, 0, 0, 0, 0, 0, 0, 0, 0, 0, 0, 0, 0, 0, 0, 0, 0, 0, 0, 0, 0, 0, 0, 0, 0, 0, 0, 0, 0, 0, 0, 0, 0, 0, 0, 0, 0, 0, 0, 0, 0, 0, 0, 0, 0, 0, 0, 0, 0, 0, 0, 0, 0, 0, 0, 0, 0, 0, 0, 0, 0, 0, 0, 0, 0, 0, 0, 0, 0, 0, 0, 0, 0, 0, 0, 0, 0, 0, 0, 0, 0, 0, 0, 0, 0, 0, 0, 0, 0, 0, 0, 0, 0, 0, 0, 0, 0, 0, 0, 0, 0, 0, 0, 0, 0, 0, 0, 0, 0, 0, 0, 0, 0, 0, 0, 0, 0, 0, 0, 0, 0, 0, 0, 0, 0, 0, 0, 0, 0, 0, 0, 0, 0, 0, 0, 0, 0, 0, 0, 0, 0, 0, 0, 0, 0, 0, 0, 0, 0, 0, 0, 0, 0, 0, 0, 0, 0, 0, 0, 0, 0, 0, 0, 0, 0, 0, 0, 0, 0, 0, 0, 0, 0, 0, 0, 0, 0, 0, 0, 0, 0, 0, 0, 0, 0, 0, 0, 0, 0, 0, 0, 0, 0, 0, 0, 0, 0, 0, 0, 0, 0, 0, 0, 0, 0, 0, 0, 0, 0, 0, 0, 0, 0, 0, 0, 0, 0, 0, 0, 0, 0, 0, 0, 0, 0, 0, 0, 0, 0, 0, 0, 0, 0, 0, 0, 0, 0, 0, 0, 0, 0, 0, 0, 0, 0, 0, 0, 0, 0, 0, 0, 0, 0, 0, 0, 0, 0, 0, 0, 0, 0, 0, 0, 0, 0, 0, 0, 0, 0, 0, 0, 0, 0, 0, 0, 0, 0, 0, 0, 0, 0, 0, 0, 0, 0, 0, 0, 0, 0, 0, 0, 0, 0, 0, 0, 0, 0, 0, 0, 0, 0, 0, 0, 0, 0, 0, 0, 0, 0, 0, 0, 0, 0, 0, 0, 0, 0, 0, 0, 0, 0, 0, 0, 0, 0, 0, 0, 0, 0, 0, 0, 0, 0, 0, 0, 0, 0, 1, 1, 0, 0, 0, 0, 0, 0, 0, 0, 0, 0, 0, 0, 0, 0, 0, 0, 0, 0, 0, 0, 0, 0, 0, 0, 0, 0, 0, 0, 0, 0, 0, 0, 0, 0, 0, 0, 0, 0, 0, 0, 0, 0, 0, 0, 0, 0, 0, 0, 0, 0, 0, 0, 1, 1, 1, 1, 1, 1, 1, 1, 1, 1, 1, 1, 1, 1, 1, 1, 1, 1, 1, 1, 1, 1, 1, 1, 0, 0, 0, 0, 0, 0, 0, 0, 0, 0, 0, 0, 0, 0, 0, 0, 0, 0, 0, 0, 0, 0, 0, 0, 0, 0, 0, 0, 0, 0, 0, 0, 0, 0, 0, 0, 0, 0, 0, 0, 0, 0, 0, 0, 0, 0, 0, 0, 0, 0, 0, 0, 0, 0, 0, 0, 0, 0, 0, 0, 0, 0, 0, 0, 0, 0, 0, 0, 0, 0, 0, 0, 0, 0, 0, 0, 0, 0, 0, 0, 0, 0, 0, 0, 0, 0, 0, 0, 0, 0, 0, 0, 0, 0, 0, 0, 0, 0, 0, 0, 0, 0, 0, 0, 0, 0, 0, 0, 0, 0, 0, 0, 0, 0, 0, 0, 0, 0, 0, 0, 0, 0, 0, 0, 0, 0, 1, 1, 1, 1, 1, 1, 1, 1, 1, 1, 1, 1, 1, 1, 1, 1, 1, 1, 1, 1, 1, 1, 1, 1, 1, 1, 1, 1, 1, 1, 1, 1, 1, 1, 1, 1, 1, 1, 1, 1, 1, 1, 1, 1, 1, 1, 1, 1, 1, 1, 1, 1, 1, 1, 1, 1, 1, 1, 1, 1, 1, 0, 0, 0, 0, 0, 0, 0, 0, 0, 0, 0, 0, 0, 0, 0, 0, 0, 0, 0, 0, 0, 0, 0, 0, 0, 0, 0, 0, 0, 0, 0, 0, 0, 0, 0, 0, 0, 0, 0, 0, 0, 0, 0, 0, 0, 0, 0, 0, 0, 0, 0, 0, 0, 0, 0, 0, 0, 0, 0, 0, 0, 0, 0, 0, 0, 0, 0, 0, 0, 0, 0, 0, 0, 0, 0, 0, 0, 0, 0, 0, 0, 0, 0, 0, 0, 0, 0, 0, 0, 0, 0, 0, 0, 0, 0, 0, 0, 0, 0, 0, 0, 0, 0, 0, 0, 0, 0, 0, 0, 0, 0, 0, 0, 0, 0, 0, 0, 0, 0, 0, 0, 0, 0, 0, 0, 0, 0, 0, 0, 0, 0, 0, 0, 0, 0, 0, 0, 0, 0, 0, 0, 0, 0, 0, 0, 0, 0, 0, 0, 0, 0, 0, 0, 0, 0, 0, 0, 0, 0, 0, 0, 0, 0, 0, 0, 0, 0, 0, 0, 0, 0, 0, 0, 0, 0, 0, 0, 0, 0, 0, 0, 0, 0, 0, 0, 0, 0, 0, 0, 0, 0, 0, 0, 0, 0, 0, 0, 0, 0, 0, 0, 0, 0, 0, 0, 0, 0, 0, 0, 0, 0, 0, 0, 0, 0, 0, 0, 0, 0, 0, 0, 0, 0, 0, 0, 0, 0, 0, 0, 0, 0, 0, 0, 0, 0, 0, 0, 0, 0, 0, 0, 0, 0, 0, 0, 0, 0, 0, 0, 0, 0, 0, 0, 0, 0, 0, 0, 0, 0, 0, 0, 0, 0, 0, 0, 0, 0, 0, 0, 0, 0, 0, 0, 0, 0, 0, 0, 0, 0, 0, 0, 0, 0, 0, 0, 0, 0, 0, 0, 0, 0, 0, 0, 0, 0, 0, 0, 0, 0, 0, 0, 0, 0, 0, 0, 0, 0, 0, 0, 0, 0, 0, 0, 0, 0, 0, 0, 0, 0, 0, 0, 0, 0, 0, 0, 0, 0, 0, 0, 0, 0, 0, 0, 0, 0, 0, 0, 0, 0, 0, 0, 0, 0, 0, 0, 0, 0, 0, 0, 0, 0, 0, 0, 0, 0, 0, 1, 1, 1, 1, 1, 1, 1, 1, 1, 1, 1, 1, 1, 1, 1, 1, 1, 1, 1, 1, 1, 1, 1, 1, 1, 1, 1, 1, 1, 1, 1, 1, 1, 1, 1, 1, 1, 1, 1, 1, 1, 1, 1, 1, 1, 1, 1, 1, 1, 1, 1, 1, 1, 1, 1, 1, 1, 1, 1, 1, 1, 1, 1, 1, 1, 1, 1, 1, 1, 1, 1, 1, 1, 1, 1, 1, 1, 1, 1, 1, 1, 1, 1, 1, 1, 1, 1, 1])
me_tablet_21.materials.append(mat_base)
me_tablet_21.materials.append(mat_emboss)
me_tablet_21.update()
me_plane = bpy.data.meshes.new('Plane')
me_plane.from_pydata([(-1.0, -1.0, 0.0), (1.0, -1.0, 0.0), (-1.0, 1.0, 0.0), (1.0, 1.0, 0.0)], [], [(0, 1, 3, 2)])
_uv = me_plane.uv_layers.new(name='UVMap')
_uv.uv.foreach_set('vector', [0.0, 0.0, 1.0, 0.0, 1.0, 1.0, 0.0, 1.0])
me_plane.materials.append(mat_material)
me_plane.update()

# ---- objects
ob_tablet_21 = bpy.data.objects.new('tablet 21', me_tablet_21)
ob_plane = bpy.data.objects.new('Plane', me_plane)

# ---- transforms, parenting, visibility, modifiers, constraints
ob_tablet_21.location = (-12.5, 25.0, 0.0)
ob_tablet_21.rotation_euler = (1.571, 0.0, 0.0)
ob_tablet_21.lock_scale = (True, True, True)
ob_plane.location = (0.0, 0.0, 8.289)
ob_plane.scale = (11.47, 23.52, 1.0)

# ---- collection membership
col_collection.objects.link(ob_tablet_21)
col_collection.objects.link(ob_plane)

# ---- scene / render settings (as saved in the file)
scene.frame_start = 1; scene.frame_end = 250; scene.frame_set(1)
scene.render.engine = 'BLENDER_EEVEE_NEXT'
scene.cycles.sampling_pattern = 'TABULATED_SOBOL'
scene.view_settings.view_transform = 'Filmic'
bpy.context.view_layer.update()

# ---- added for rendering (the .blend has no active camera and no usable light): camera, sun
cam_auto = bpy.data.cameras.new('AutoCamera')
cam_auto.lens = 50.0
cam_auto.sensor_width = 36.0
cam_auto.clip_end = 1000.0
ob_auto_camera = bpy.data.objects.new('AutoCamera', cam_auto)
scene.collection.objects.link(ob_auto_camera)
ob_auto_camera.location = (52.3301, -62.7961, 46.1641)
ob_auto_camera.rotation_euler = (1.09748, -7.21219e-08, 0.694738)
scene.camera = ob_auto_camera
light_auto_sun = bpy.data.lights.new('AutoSun', 'SUN')
light_auto_sun.energy = 3.0
light_auto_sun.angle = 0.0523599
ob_auto_sun = bpy.data.objects.new('AutoSun', light_auto_sun)
scene.collection.objects.link(ob_auto_sun)
ob_auto_sun.rotation_euler = (0.872665, 0.174533, 0.523599)
bpy.context.view_layer.update()
